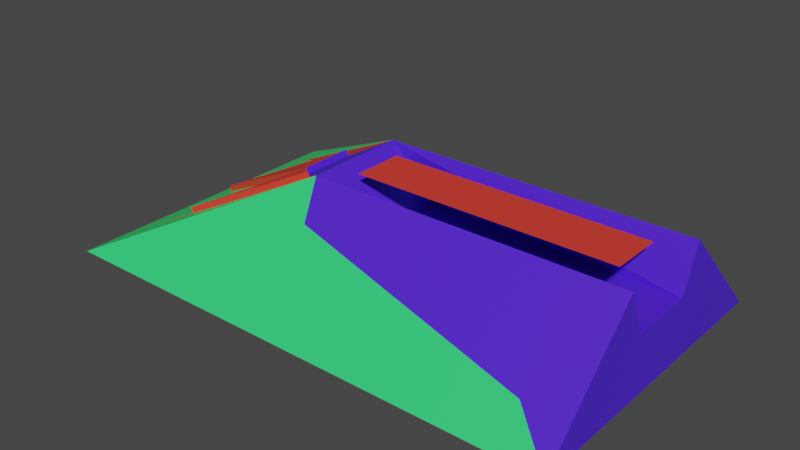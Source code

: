# Source: Enemy1.1.blend  (saved by Blender 2.93.21; exported with 4.5.12 LTS)
import bpy
from mathutils import Matrix  # noqa: F401  (used for matrix-valued properties, if any)

bpy.ops.wm.read_factory_settings(use_empty=True)
scene = bpy.context.scene
scene.name = 'Scene'

# ---- collections
col_collection = bpy.data.collections.new('Collection'); scene.collection.children.link(col_collection)

# ---- materials (node trees are filled in below, after node groups)
mat_material = bpy.data.materials.new('Material')
mat_material.alpha_threshold = 0.0
mat_material.use_transparent_shadow = False
mat_material.line_color = (0.0, 0.0, 0.0, 1.0)
mat_material_001 = bpy.data.materials.new('Material.001')
mat_material_001.use_transparent_shadow = False
mat_material_002 = bpy.data.materials.new('Material.002')
mat_material_002.use_transparent_shadow = False

# ---- material node trees
mat_material.use_nodes = True; mat_material.node_tree.nodes.clear()
_N = mat_material.node_tree.nodes; _L = mat_material.node_tree.links
n0 = _N.new('ShaderNodeOutputMaterial'); n0.name = 'Material Output'; n0.location = (300, 300)
n1 = _N.new('ShaderNodeBsdfPrincipled'); n1.name = 'Principled BSDF'; n1.location = (10, 300)
n1.distribution = 'GGX'
n1.subsurface_method = 'BURLEY'
n1.inputs[0].default_value = (0.08202, 0.01946, 0.8, 1.0)
n1.inputs[2].default_value = 0.4
n1.inputs[3].default_value = 1.45
n1.inputs[27].default_value = (0.0, 0.0, 0.0, 1.0)
n1.inputs[28].default_value = 1.0
_L.new(n1.outputs[0], n0.inputs[0])
n0.is_active_output = True
mat_material_001.use_nodes = True; mat_material_001.node_tree.nodes.clear()
_N = mat_material_001.node_tree.nodes; _L = mat_material_001.node_tree.links
n0 = _N.new('ShaderNodeBsdfPrincipled'); n0.name = 'Principled BSDF'; n0.location = (10, 300)
n0.distribution = 'GGX'
n0.subsurface_method = 'BURLEY'
n0.inputs[0].default_value = (0.03325, 0.8, 0.1778, 1.0)
n0.inputs[3].default_value = 1.45
n0.inputs[27].default_value = (0.0, 0.0, 0.0, 1.0)
n0.inputs[28].default_value = 1.0
n1 = _N.new('ShaderNodeOutputMaterial'); n1.name = 'Material Output'; n1.location = (300, 300)
_L.new(n0.outputs[0], n1.inputs[0])
n1.is_active_output = True
mat_material_002.use_nodes = True; mat_material_002.node_tree.nodes.clear()
_N = mat_material_002.node_tree.nodes; _L = mat_material_002.node_tree.links
n0 = _N.new('ShaderNodeBsdfPrincipled'); n0.name = 'Principled BSDF'; n0.location = (10, 300)
n0.distribution = 'GGX'
n0.subsurface_method = 'BURLEY'
n0.inputs[0].default_value = (0.8, 0.04617, 0.03058, 1.0)
n0.inputs[3].default_value = 1.45
n0.inputs[27].default_value = (0.0, 0.0, 0.0, 1.0)
n0.inputs[28].default_value = 1.0
n1 = _N.new('ShaderNodeOutputMaterial'); n1.name = 'Material Output'; n1.location = (300, 300)
_L.new(n0.outputs[0], n1.inputs[0])
n1.is_active_output = True

# ---- world
world_world = bpy.data.worlds.new('World'); scene.world = world_world
world_world.use_nodes = True; world_world.node_tree.nodes.clear()
_N = world_world.node_tree.nodes; _L = world_world.node_tree.links
n0 = _N.new('ShaderNodeOutputWorld'); n0.name = 'World Output'; n0.location = (300, 300)
n1 = _N.new('ShaderNodeBackground'); n1.name = 'Background'; n1.location = (10, 300)
n1.inputs[0].default_value = (0.05088, 0.05088, 0.05088, 1.0)
_L.new(n1.outputs[0], n0.inputs[0])
n0.is_active_output = True
world_world.color = (0.05088, 0.05088, 0.05088)
world_world.use_sun_shadow = False
world_world.sun_shadow_jitter_overblur = 0.0

# ---- meshes
me_cube = bpy.data.meshes.new('Cube')
me_cube.from_pydata([(5.0, 0.6423, 0.1365), (5.0, 0.9153, -0.1365), (5.0, -0.6423, 0.1365), (5.0, -0.9153, -0.1365), (-4.344, 1.868, -0.672), (-1.663, -0.62, 0.6687), (-4.344, -1.868, -0.672), (4.145, 1.604, 0.3955), (4.145, 2.396, -0.3955), (4.155, -1.597, 0.4027), (4.155, -2.403, -0.4027), (0.0, 1.0, 0.0), (0.0, -1.0, 0.0), (-2.31, 2.396, -0.3955), (-2.343, -2.403, -0.4027), (-0.7315, -1.597, 0.4027), (-0.7283, 1.604, 0.3955), (-1.656, 0.5245, 0.672), (-1.656, -0.5245, 0.672), (-3.601, -1.589, -0.3003), (-1.19, -0.9628, 0.9052), (-5.0, 0.0, -1.0), (-1.0, 0.0, 1.0), (5.0, 0.0, -1.0), (5.0, 0.0, 0.1365), (5.0, 0.0, -0.1365), (0.0, 0.0, 0.0), (-4.344, 0.0, -0.672), (-1.656, 0.0, 0.672), (-1.707, 0.5245, 0.7739), (-1.707, -0.5245, 0.7739), (-4.395, 0.0, -0.57), (-3.646, -1.589, -0.2089), (-1.235, -0.9628, 0.9965), (-1.708, -0.62, 0.76), (-0.5, -0.5, 1.0), (4.5, -0.5, 1.0), (-0.5, 0.5, 1.0), (4.5, 0.5, 1.0), (5.0, 3.0, -1.0), (-5.0, 3.0, -1.0), (5.0, 1.0, 1.0), (-1.0, 1.0, 1.0), (-5.0, -3.0, -1.0), (-1.0, -1.0, 1.0), (5.0, -1.0, 1.0), (5.0, -3.0, -1.0)], [], [(10, 9, 15), (27, 28, 17, 4), (21, 23, 46, 43), (25, 24, 2, 3), (7, 8, 16), (0, 1, 39, 41), (3, 2, 45, 46), (25, 3, 46, 23), (22, 44, 12, 26), (24, 26, 12, 2), (42, 11, 0, 41), (44, 45, 2, 12), (27, 4, 40, 21), (44, 6, 43), (42, 40, 4), (28, 18, 44, 22), (20, 5, 34, 33), (19, 5, 18, 6), (5, 20, 44, 18), (20, 19, 6, 44), (17, 28, 22, 42), (6, 27, 21, 43), (0, 11, 26, 24), (42, 22, 26, 11), (1, 25, 23, 39), (1, 0, 24, 25), (40, 39, 23, 21), (6, 18, 28, 27), (17, 18, 27), (29, 31, 30), (18, 17, 29, 30), (27, 18, 30, 31), (17, 27, 31, 29), (34, 32, 33), (5, 19, 32, 34), (19, 20, 33, 32), (4, 17, 42), (35, 36, 38, 37), (13, 8, 39, 40), (8, 7, 41, 39), (16, 13, 40, 42), (7, 16, 42, 41), (14, 15, 44, 43), (9, 10, 46, 45), (15, 9, 45, 44), (10, 14, 43, 46), (16, 8, 13), (14, 10, 15)])
me_cube.polygons.foreach_set('material_index', [0, 1, 0, 0, 0, 0, 0, 0, 0, 0, 0, 0, 1, 1, 1, 0, 0, 2, 0, 2, 0, 1, 0, 0, 0, 0, 0, 1, 0, 2, 0, 2, 2, 2, 2, 2, 2, 2, 1, 0, 1, 0, 1, 0, 0, 1, 1, 1])
_uv = me_cube.uv_layers.new(name='UVMap')
_uv.uv.foreach_set('vector', [0.4497, 0.776, 0.5503, 0.7799, 0.5503, 0.9574, 0.416, 0.125, 0.584, 0.125, 0.584, 0.1795, 0.416, 0.2112, 0.125, 0.625, 0.375, 0.625, 0.375, 0.75, 0.125, 0.75, 0.4829, 0.625, 0.5171, 0.625, 0.5171, 0.6751, 0.4829, 0.6843, 0.5494, 0.4698, 0.4506, 0.4736, 0.5494, 0.2931, 0.5171, 0.5749, 0.4829, 0.5657, 0.375, 0.5, 0.625, 0.5, 0.4829, 0.6843, 0.5171, 0.6751, 0.625, 0.75, 0.375, 0.75, 0.4829, 0.625, 0.4829, 0.6843, 0.375, 0.75, 0.375, 0.625, 0.625, 0.125, 0.625, 0.0, 0.625, 0.0, 0.625, 0.125, 0.5171, 0.625, 0.625, 0.125, 0.625, 0.0, 0.5171, 0.6751, 0.625, 0.25, 0.625, 0.25, 0.5171, 0.5749, 0.625, 0.5, 0.625, 0.0, 0.625, 0.75, 0.5171, 0.6751, 0.625, 0.0, 0.416, 0.125, 0.416, 0.2112, 0.375, 0.25, 0.375, 0.125, 0.625, 0.0, 0.416, 0.03884, 0.375, 0.0, 0.625, 0.25, 0.375, 0.25, 0.416, 0.2112, 0.584, 0.125, 0.584, 0.07054, 0.625, 0.0, 0.625, 0.125, 0.6131, 0.01062, 0.5836, 0.06148, 0.5836, 0.06148, 0.6131, 0.01062, 0.4625, 0.03862, 0.5836, 0.06148, 0.584, 0.07054, 0.416, 0.03884, 0.5836, 0.06148, 0.6131, 0.01062, 0.625, 0.0, 0.584, 0.07054, 0.6131, 0.01062, 0.4625, 0.03862, 0.416, 0.03884, 0.625, 0.0, 0.584, 0.1795, 0.584, 0.125, 0.625, 0.125, 0.625, 0.25, 0.416, 0.03884, 0.416, 0.125, 0.375, 0.125, 0.375, 0.0, 0.5171, 0.5749, 0.625, 0.25, 0.625, 0.125, 0.5171, 0.625, 0.625, 0.25, 0.625, 0.125, 0.625, 0.125, 0.625, 0.25, 0.4829, 0.5657, 0.4829, 0.625, 0.375, 0.625, 0.375, 0.5, 0.4829, 0.5657, 0.5171, 0.5749, 0.5171, 0.625, 0.4829, 0.625, 0.125, 0.5, 0.375, 0.5, 0.375, 0.625, 0.125, 0.625, 0.416, 0.03884, 0.584, 0.07054, 0.584, 0.125, 0.416, 0.125, 0.0, 0.0, 0.0, 0.0, 0.0, 0.0, 0.0, 0.0, 0.0, 0.0, 0.0, 0.0, 0.0, 0.0, 0.0, 0.0, 0.0, 0.0, 0.0, 0.0, 0.0, 0.0, 0.0, 0.0, 0.0, 0.0, 0.0, 0.0, 0.0, 0.0, 0.0, 0.0, 0.0, 0.0, 0.0, 0.0, 0.5836, 0.06148, 0.4625, 0.03862, 0.6131, 0.01062, 0.5836, 0.06148, 0.4625, 0.03862, 0.4625, 0.03862, 0.5836, 0.06148, 0.4625, 0.03862, 0.6131, 0.01062, 0.6131, 0.01062, 0.4625, 0.03862, 0.416, 0.2112, 0.584, 0.1795, 0.625, 0.25, 0.0, 0.0, 1.0, 0.0, 1.0, 1.0, 0.0, 1.0, 0.4506, 0.2886, 0.4506, 0.4736, 0.375, 0.5, 0.375, 0.25, 0.4506, 0.4736, 0.5494, 0.4698, 0.625, 0.5, 0.375, 0.5, 0.5494, 0.2931, 0.4506, 0.2886, 0.375, 0.25, 0.625, 0.25, 0.5494, 0.4698, 0.5494, 0.2931, 0.625, 0.25, 0.625, 0.5, 0.4497, 0.9619, 0.5503, 0.9574, 0.625, 1.0, 0.375, 1.0, 0.5503, 0.7799, 0.4497, 0.776, 0.375, 0.75, 0.625, 0.75, 0.5503, 0.9574, 0.5503, 0.7799, 0.625, 0.75, 0.625, 1.0, 0.4497, 0.776, 0.4497, 0.9619, 0.375, 1.0, 0.375, 0.75, 0.5494, 0.2931, 0.4506, 0.4736, 0.4506, 0.2886, 0.4497, 0.9619, 0.4497, 0.776, 0.5503, 0.9574])
me_cube.materials.append(mat_material)
me_cube.materials.append(mat_material_001)
me_cube.materials.append(mat_material_002)
me_cube.use_remesh_preserve_volume = False
me_cube.use_remesh_preserve_attributes = False
me_cube.use_mirror_vertex_groups = False
me_cube.update()

# ---- objects
ob_cube = bpy.data.objects.new('Cube', me_cube)

# ---- transforms, parenting, visibility, modifiers, constraints
ob_cube.location = (0.0, 0.0, 0.0)
ob_cube.lock_rotations_4d = False
ob_cube.empty_display_type = 'ARROWS'
ob_cube.lineart.crease_threshold = 0.0

# ---- collection membership
col_collection.objects.link(ob_cube)

# ---- scene / render settings (as saved in the file)
scene.frame_start = 1; scene.frame_end = 250; scene.frame_set(0)
scene.render.engine = 'BLENDER_EEVEE_NEXT'
scene.cycles.use_denoising = False
scene.cycles.samples = 128
scene.cycles.sampling_pattern = 'TABULATED_SOBOL'
scene.cycles.use_adaptive_sampling = False
scene.cycles.use_light_tree = False
scene.view_settings.view_transform = 'Filmic'
bpy.context.view_layer.update()

# ---- added for rendering (the .blend has no active camera and no usable light): camera, sun
cam_auto = bpy.data.cameras.new('AutoCamera')
cam_auto.lens = 50.0
cam_auto.sensor_width = 36.0
cam_auto.clip_end = 1000.0
ob_auto_camera = bpy.data.objects.new('AutoCamera', cam_auto)
scene.collection.objects.link(ob_auto_camera)
ob_auto_camera.location = (10.9474, -13.1369, 8.75792)
ob_auto_camera.rotation_euler = (1.09748, -7.21219e-08, 0.694738)
scene.camera = ob_auto_camera
light_auto_sun = bpy.data.lights.new('AutoSun', 'SUN')
light_auto_sun.energy = 3.0
light_auto_sun.angle = 0.0523599
ob_auto_sun = bpy.data.objects.new('AutoSun', light_auto_sun)
scene.collection.objects.link(ob_auto_sun)
ob_auto_sun.rotation_euler = (0.872665, 0.174533, 0.523599)
bpy.context.view_layer.update()

